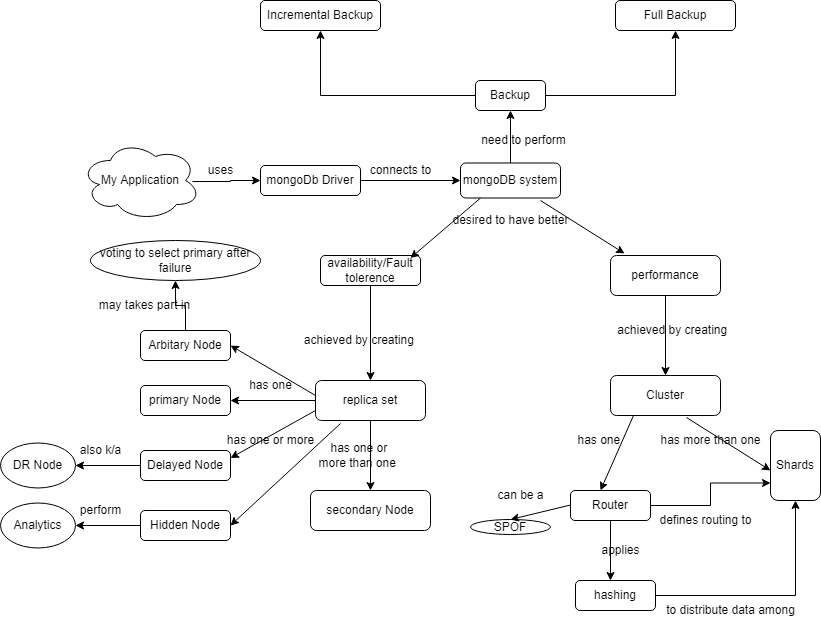

The diagram above was exported from draw.io. Its source (the exported page's mxGraphModel, read from the mxfile embedded in the PNG):
<mxGraphModel dx="2760" dy="2798" grid="1" gridSize="10" guides="1" tooltips="1" connect="1" arrows="1" fold="1" page="1" pageScale="1" pageWidth="1654" pageHeight="2336" math="0" shadow="0">
  <root>
    <mxCell id="0" />
    <mxCell id="1" parent="0" />
    <mxCell id="YB0dC4if3sgwh6L0W9M_-5" value="" style="edgeStyle=orthogonalEdgeStyle;rounded=0;orthogonalLoop=1;jettySize=auto;html=1;fontSize=12;exitX=0.933;exitY=0.513;exitDx=0;exitDy=0;exitPerimeter=0;" parent="1" source="YB0dC4if3sgwh6L0W9M_-1" target="YB0dC4if3sgwh6L0W9M_-3" edge="1">
      <mxGeometry relative="1" as="geometry" />
    </mxCell>
    <mxCell id="YB0dC4if3sgwh6L0W9M_-1" value="My Application" style="ellipse;shape=cloud;whiteSpace=wrap;html=1;fontSize=12;" parent="1" vertex="1">
      <mxGeometry x="20" y="10" width="120" height="80" as="geometry" />
    </mxCell>
    <mxCell id="YB0dC4if3sgwh6L0W9M_-8" value="" style="edgeStyle=orthogonalEdgeStyle;rounded=0;orthogonalLoop=1;jettySize=auto;html=1;fontSize=12;" parent="1" source="YB0dC4if3sgwh6L0W9M_-3" target="YB0dC4if3sgwh6L0W9M_-7" edge="1">
      <mxGeometry relative="1" as="geometry" />
    </mxCell>
    <mxCell id="YB0dC4if3sgwh6L0W9M_-3" value="mongoDb Driver" style="rounded=1;whiteSpace=wrap;html=1;fontSize=12;" parent="1" vertex="1">
      <mxGeometry x="200" y="35" width="100" height="30" as="geometry" />
    </mxCell>
    <mxCell id="YB0dC4if3sgwh6L0W9M_-6" value="uses" style="text;html=1;align=center;verticalAlign=middle;resizable=0;points=[];autosize=1;strokeColor=none;fillColor=none;fontSize=12;" parent="1" vertex="1">
      <mxGeometry x="140" y="30" width="40" height="20" as="geometry" />
    </mxCell>
    <mxCell id="v2CPzvKafhcOQqhYZtzb-8" value="" style="edgeStyle=orthogonalEdgeStyle;rounded=0;orthogonalLoop=1;jettySize=auto;html=1;fontSize=12;" parent="1" source="YB0dC4if3sgwh6L0W9M_-7" target="v2CPzvKafhcOQqhYZtzb-7" edge="1">
      <mxGeometry relative="1" as="geometry" />
    </mxCell>
    <mxCell id="YB0dC4if3sgwh6L0W9M_-7" value="mongoDB system&lt;br&gt;" style="whiteSpace=wrap;html=1;rounded=1;" parent="1" vertex="1">
      <mxGeometry x="400" y="32.5" width="100" height="35" as="geometry" />
    </mxCell>
    <mxCell id="YB0dC4if3sgwh6L0W9M_-9" value="connects to" style="text;html=1;align=center;verticalAlign=middle;resizable=0;points=[];autosize=1;strokeColor=none;fillColor=none;fontSize=12;" parent="1" vertex="1">
      <mxGeometry x="300" y="30" width="80" height="20" as="geometry" />
    </mxCell>
    <mxCell id="YB0dC4if3sgwh6L0W9M_-16" value="" style="edgeStyle=orthogonalEdgeStyle;rounded=0;orthogonalLoop=1;jettySize=auto;html=1;fontSize=12;" parent="1" source="YB0dC4if3sgwh6L0W9M_-10" target="YB0dC4if3sgwh6L0W9M_-15" edge="1">
      <mxGeometry relative="1" as="geometry" />
    </mxCell>
    <mxCell id="YB0dC4if3sgwh6L0W9M_-10" value="availability/Fault tolerence" style="rounded=1;whiteSpace=wrap;html=1;fontSize=12;" parent="1" vertex="1">
      <mxGeometry x="260" y="125" width="100" height="30" as="geometry" />
    </mxCell>
    <mxCell id="YB0dC4if3sgwh6L0W9M_-19" value="" style="edgeStyle=orthogonalEdgeStyle;rounded=0;orthogonalLoop=1;jettySize=auto;html=1;fontSize=12;" parent="1" source="YB0dC4if3sgwh6L0W9M_-11" target="YB0dC4if3sgwh6L0W9M_-18" edge="1">
      <mxGeometry relative="1" as="geometry" />
    </mxCell>
    <mxCell id="YB0dC4if3sgwh6L0W9M_-11" value="performance" style="rounded=1;whiteSpace=wrap;html=1;fontSize=12;" parent="1" vertex="1">
      <mxGeometry x="550" y="125" width="110" height="40" as="geometry" />
    </mxCell>
    <mxCell id="YB0dC4if3sgwh6L0W9M_-12" value="" style="endArrow=classic;html=1;rounded=0;fontSize=12;" parent="1" edge="1">
      <mxGeometry width="50" height="50" relative="1" as="geometry">
        <mxPoint x="420" y="67.5" as="sourcePoint" />
        <mxPoint x="350" y="127.5" as="targetPoint" />
      </mxGeometry>
    </mxCell>
    <mxCell id="YB0dC4if3sgwh6L0W9M_-13" value="" style="endArrow=classic;html=1;rounded=0;fontSize=12;" parent="1" edge="1">
      <mxGeometry width="50" height="50" relative="1" as="geometry">
        <mxPoint x="480" y="70" as="sourcePoint" />
        <mxPoint x="564.0322580645161" y="123" as="targetPoint" />
      </mxGeometry>
    </mxCell>
    <mxCell id="YB0dC4if3sgwh6L0W9M_-14" value="desired to have better" style="text;html=1;align=center;verticalAlign=middle;resizable=0;points=[];autosize=1;strokeColor=none;fillColor=none;fontSize=12;" parent="1" vertex="1">
      <mxGeometry x="385" y="80" width="130" height="20" as="geometry" />
    </mxCell>
    <mxCell id="YB0dC4if3sgwh6L0W9M_-22" value="" style="edgeStyle=orthogonalEdgeStyle;rounded=0;orthogonalLoop=1;jettySize=auto;html=1;fontSize=12;" parent="1" source="YB0dC4if3sgwh6L0W9M_-15" target="YB0dC4if3sgwh6L0W9M_-21" edge="1">
      <mxGeometry relative="1" as="geometry" />
    </mxCell>
    <mxCell id="YB0dC4if3sgwh6L0W9M_-25" value="" style="edgeStyle=orthogonalEdgeStyle;rounded=0;orthogonalLoop=1;jettySize=auto;html=1;fontSize=12;" parent="1" source="YB0dC4if3sgwh6L0W9M_-15" target="YB0dC4if3sgwh6L0W9M_-24" edge="1">
      <mxGeometry relative="1" as="geometry" />
    </mxCell>
    <mxCell id="YB0dC4if3sgwh6L0W9M_-15" value="replica set" style="rounded=1;whiteSpace=wrap;html=1;fontSize=12;" parent="1" vertex="1">
      <mxGeometry x="255" y="250" width="110" height="40" as="geometry" />
    </mxCell>
    <mxCell id="YB0dC4if3sgwh6L0W9M_-17" value="achieved by creating&amp;nbsp;" style="text;html=1;align=center;verticalAlign=middle;resizable=0;points=[];autosize=1;strokeColor=none;fillColor=none;fontSize=12;" parent="1" vertex="1">
      <mxGeometry x="235" y="200" width="130" height="20" as="geometry" />
    </mxCell>
    <mxCell id="YB0dC4if3sgwh6L0W9M_-18" value="Cluster" style="rounded=1;whiteSpace=wrap;html=1;fontSize=12;" parent="1" vertex="1">
      <mxGeometry x="550" y="245" width="110" height="40" as="geometry" />
    </mxCell>
    <mxCell id="YB0dC4if3sgwh6L0W9M_-20" value="achieved by creating&amp;nbsp;&amp;nbsp;" style="text;html=1;align=center;verticalAlign=middle;resizable=0;points=[];autosize=1;strokeColor=none;fillColor=none;fontSize=12;" parent="1" vertex="1">
      <mxGeometry x="550" y="190" width="130" height="20" as="geometry" />
    </mxCell>
    <mxCell id="YB0dC4if3sgwh6L0W9M_-21" value="primary Node" style="whiteSpace=wrap;html=1;rounded=1;" parent="1" vertex="1">
      <mxGeometry x="80" y="255" width="90" height="30" as="geometry" />
    </mxCell>
    <mxCell id="YB0dC4if3sgwh6L0W9M_-23" value="has one" style="text;html=1;align=center;verticalAlign=middle;resizable=0;points=[];autosize=1;strokeColor=none;fillColor=none;fontSize=12;" parent="1" vertex="1">
      <mxGeometry x="180" y="245" width="60" height="20" as="geometry" />
    </mxCell>
    <mxCell id="YB0dC4if3sgwh6L0W9M_-24" value="secondary Node" style="whiteSpace=wrap;html=1;rounded=1;" parent="1" vertex="1">
      <mxGeometry x="250" y="360" width="120" height="40" as="geometry" />
    </mxCell>
    <mxCell id="YB0dC4if3sgwh6L0W9M_-26" value="has one or &lt;br&gt;more than one&amp;nbsp;&amp;nbsp;" style="text;html=1;align=center;verticalAlign=middle;resizable=0;points=[];autosize=1;strokeColor=none;fillColor=none;fontSize=12;" parent="1" vertex="1">
      <mxGeometry x="250" y="310" width="100" height="30" as="geometry" />
    </mxCell>
    <mxCell id="YB0dC4if3sgwh6L0W9M_-30" value="" style="edgeStyle=orthogonalEdgeStyle;rounded=0;orthogonalLoop=1;jettySize=auto;html=1;fontSize=12;" parent="1" source="YB0dC4if3sgwh6L0W9M_-27" target="YB0dC4if3sgwh6L0W9M_-29" edge="1">
      <mxGeometry relative="1" as="geometry" />
    </mxCell>
    <mxCell id="YB0dC4if3sgwh6L0W9M_-27" value="Arbitary Node" style="whiteSpace=wrap;html=1;rounded=1;" parent="1" vertex="1">
      <mxGeometry x="80" y="200" width="90" height="30" as="geometry" />
    </mxCell>
    <mxCell id="YB0dC4if3sgwh6L0W9M_-28" value="" style="endArrow=classic;html=1;rounded=0;fontSize=12;entryX=1;entryY=0.5;entryDx=0;entryDy=0;" parent="1" target="YB0dC4if3sgwh6L0W9M_-27" edge="1">
      <mxGeometry width="50" height="50" relative="1" as="geometry">
        <mxPoint x="255" y="265" as="sourcePoint" />
        <mxPoint x="185" y="185" as="targetPoint" />
      </mxGeometry>
    </mxCell>
    <mxCell id="YB0dC4if3sgwh6L0W9M_-29" value="voting to select primary after failure" style="ellipse;whiteSpace=wrap;html=1;fontSize=12;" parent="1" vertex="1">
      <mxGeometry x="30" y="110" width="170" height="40" as="geometry" />
    </mxCell>
    <mxCell id="YB0dC4if3sgwh6L0W9M_-31" value="may takes part in" style="text;html=1;align=center;verticalAlign=middle;resizable=0;points=[];autosize=1;strokeColor=none;fillColor=none;fontSize=12;" parent="1" vertex="1">
      <mxGeometry x="29" y="165" width="110" height="20" as="geometry" />
    </mxCell>
    <mxCell id="YB0dC4if3sgwh6L0W9M_-38" value="" style="edgeStyle=orthogonalEdgeStyle;rounded=0;orthogonalLoop=1;jettySize=auto;html=1;fontSize=12;" parent="1" source="YB0dC4if3sgwh6L0W9M_-32" target="YB0dC4if3sgwh6L0W9M_-37" edge="1">
      <mxGeometry relative="1" as="geometry" />
    </mxCell>
    <mxCell id="YB0dC4if3sgwh6L0W9M_-32" value="Delayed Node" style="whiteSpace=wrap;html=1;rounded=1;" parent="1" vertex="1">
      <mxGeometry x="80" y="320" width="90" height="30" as="geometry" />
    </mxCell>
    <mxCell id="YB0dC4if3sgwh6L0W9M_-35" value="" style="endArrow=classic;html=1;rounded=0;fontSize=12;entryX=1;entryY=0.25;entryDx=0;entryDy=0;" parent="1" target="YB0dC4if3sgwh6L0W9M_-32" edge="1">
      <mxGeometry width="50" height="50" relative="1" as="geometry">
        <mxPoint x="255" y="280" as="sourcePoint" />
        <mxPoint x="195" y="310" as="targetPoint" />
      </mxGeometry>
    </mxCell>
    <mxCell id="YB0dC4if3sgwh6L0W9M_-36" value="has one or more" style="text;html=1;align=center;verticalAlign=middle;resizable=0;points=[];autosize=1;strokeColor=none;fillColor=none;fontSize=12;" parent="1" vertex="1">
      <mxGeometry x="160" y="300" width="100" height="20" as="geometry" />
    </mxCell>
    <mxCell id="YB0dC4if3sgwh6L0W9M_-37" value="DR Node" style="ellipse;whiteSpace=wrap;html=1;rounded=1;" parent="1" vertex="1">
      <mxGeometry x="-60" y="312.5" width="75" height="45" as="geometry" />
    </mxCell>
    <mxCell id="YB0dC4if3sgwh6L0W9M_-39" value="also k/a" style="text;html=1;align=center;verticalAlign=middle;resizable=0;points=[];autosize=1;strokeColor=none;fillColor=none;fontSize=12;" parent="1" vertex="1">
      <mxGeometry x="10" y="310" width="60" height="20" as="geometry" />
    </mxCell>
    <mxCell id="YB0dC4if3sgwh6L0W9M_-44" value="" style="edgeStyle=orthogonalEdgeStyle;rounded=0;orthogonalLoop=1;jettySize=auto;html=1;fontSize=12;" parent="1" source="YB0dC4if3sgwh6L0W9M_-40" target="YB0dC4if3sgwh6L0W9M_-43" edge="1">
      <mxGeometry relative="1" as="geometry" />
    </mxCell>
    <mxCell id="YB0dC4if3sgwh6L0W9M_-40" value="Hidden Node" style="whiteSpace=wrap;html=1;rounded=1;" parent="1" vertex="1">
      <mxGeometry x="80" y="380" width="90" height="30" as="geometry" />
    </mxCell>
    <mxCell id="YB0dC4if3sgwh6L0W9M_-41" value="" style="endArrow=classic;html=1;rounded=0;fontSize=12;entryX=1;entryY=0.5;entryDx=0;entryDy=0;" parent="1" target="YB0dC4if3sgwh6L0W9M_-40" edge="1">
      <mxGeometry width="50" height="50" relative="1" as="geometry">
        <mxPoint x="280" y="293" as="sourcePoint" />
        <mxPoint x="200" y="340" as="targetPoint" />
      </mxGeometry>
    </mxCell>
    <mxCell id="YB0dC4if3sgwh6L0W9M_-43" value="Analytics" style="ellipse;whiteSpace=wrap;html=1;rounded=1;" parent="1" vertex="1">
      <mxGeometry x="-60" y="372.5" width="75" height="45" as="geometry" />
    </mxCell>
    <mxCell id="YB0dC4if3sgwh6L0W9M_-45" value="perform" style="text;html=1;align=center;verticalAlign=middle;resizable=0;points=[];autosize=1;strokeColor=none;fillColor=none;fontSize=12;" parent="1" vertex="1">
      <mxGeometry x="10" y="370" width="60" height="20" as="geometry" />
    </mxCell>
    <mxCell id="YB0dC4if3sgwh6L0W9M_-47" value="" style="endArrow=classic;html=1;rounded=0;fontSize=12;" parent="1" edge="1">
      <mxGeometry width="50" height="50" relative="1" as="geometry">
        <mxPoint x="573" y="285" as="sourcePoint" />
        <mxPoint x="540" y="360" as="targetPoint" />
      </mxGeometry>
    </mxCell>
    <mxCell id="YB0dC4if3sgwh6L0W9M_-54" style="edgeStyle=orthogonalEdgeStyle;rounded=0;orthogonalLoop=1;jettySize=auto;html=1;entryX=0;entryY=0.75;entryDx=0;entryDy=0;fontSize=12;" parent="1" source="YB0dC4if3sgwh6L0W9M_-48" target="YB0dC4if3sgwh6L0W9M_-51" edge="1">
      <mxGeometry relative="1" as="geometry" />
    </mxCell>
    <mxCell id="v2CPzvKafhcOQqhYZtzb-3" value="" style="edgeStyle=orthogonalEdgeStyle;rounded=0;orthogonalLoop=1;jettySize=auto;html=1;fontSize=12;" parent="1" source="YB0dC4if3sgwh6L0W9M_-48" edge="1">
      <mxGeometry relative="1" as="geometry">
        <mxPoint x="550" y="450" as="targetPoint" />
      </mxGeometry>
    </mxCell>
    <mxCell id="YB0dC4if3sgwh6L0W9M_-48" value="Router" style="rounded=1;whiteSpace=wrap;html=1;fontSize=12;" parent="1" vertex="1">
      <mxGeometry x="510" y="360" width="80" height="30" as="geometry" />
    </mxCell>
    <mxCell id="YB0dC4if3sgwh6L0W9M_-50" value="has one&amp;nbsp;" style="text;html=1;align=center;verticalAlign=middle;resizable=0;points=[];autosize=1;strokeColor=none;fillColor=none;fontSize=12;" parent="1" vertex="1">
      <mxGeometry x="510" y="300" width="60" height="20" as="geometry" />
    </mxCell>
    <mxCell id="YB0dC4if3sgwh6L0W9M_-51" value="Shards&lt;br&gt;" style="rounded=1;whiteSpace=wrap;html=1;fontSize=12;" parent="1" vertex="1">
      <mxGeometry x="710" y="300" width="50" height="70" as="geometry" />
    </mxCell>
    <mxCell id="YB0dC4if3sgwh6L0W9M_-52" value="" style="endArrow=classic;html=1;rounded=0;fontSize=12;" parent="1" edge="1">
      <mxGeometry width="50" height="50" relative="1" as="geometry">
        <mxPoint x="625.97" y="287" as="sourcePoint" />
        <mxPoint x="710.0022580645161" y="340" as="targetPoint" />
      </mxGeometry>
    </mxCell>
    <mxCell id="YB0dC4if3sgwh6L0W9M_-53" value="has more than one" style="text;html=1;align=center;verticalAlign=middle;resizable=0;points=[];autosize=1;strokeColor=none;fillColor=none;fontSize=12;" parent="1" vertex="1">
      <mxGeometry x="590" y="300" width="120" height="20" as="geometry" />
    </mxCell>
    <mxCell id="YB0dC4if3sgwh6L0W9M_-55" value="defines routing to" style="text;html=1;align=center;verticalAlign=middle;resizable=0;points=[];autosize=1;strokeColor=none;fillColor=none;fontSize=12;" parent="1" vertex="1">
      <mxGeometry x="590" y="380" width="110" height="20" as="geometry" />
    </mxCell>
    <mxCell id="Rf7gp8wkT5eh3YXrGXMD-1" value="SPOF" style="ellipse;whiteSpace=wrap;html=1;rounded=1;" parent="1" vertex="1">
      <mxGeometry x="410" y="389" width="80" height="15" as="geometry" />
    </mxCell>
    <mxCell id="Rf7gp8wkT5eh3YXrGXMD-2" value="can be a" style="text;html=1;align=center;verticalAlign=middle;resizable=0;points=[];autosize=1;strokeColor=none;fillColor=none;fontSize=12;" parent="1" vertex="1">
      <mxGeometry x="430" y="354.5" width="60" height="20" as="geometry" />
    </mxCell>
    <mxCell id="v2CPzvKafhcOQqhYZtzb-1" value="" style="endArrow=classic;html=1;rounded=0;fontSize=12;entryX=0.5;entryY=0;entryDx=0;entryDy=0;" parent="1" target="Rf7gp8wkT5eh3YXrGXMD-1" edge="1">
      <mxGeometry width="50" height="50" relative="1" as="geometry">
        <mxPoint x="510" y="374.5" as="sourcePoint" />
        <mxPoint x="460" y="375" as="targetPoint" />
      </mxGeometry>
    </mxCell>
    <mxCell id="v2CPzvKafhcOQqhYZtzb-5" style="edgeStyle=orthogonalEdgeStyle;rounded=0;orthogonalLoop=1;jettySize=auto;html=1;entryX=0.5;entryY=1;entryDx=0;entryDy=0;fontSize=12;" parent="1" source="v2CPzvKafhcOQqhYZtzb-2" target="YB0dC4if3sgwh6L0W9M_-51" edge="1">
      <mxGeometry relative="1" as="geometry" />
    </mxCell>
    <mxCell id="v2CPzvKafhcOQqhYZtzb-2" value="hashing" style="rounded=1;whiteSpace=wrap;html=1;fontSize=12;" parent="1" vertex="1">
      <mxGeometry x="515" y="450" width="80" height="30" as="geometry" />
    </mxCell>
    <mxCell id="v2CPzvKafhcOQqhYZtzb-4" value="applies" style="text;html=1;align=center;verticalAlign=middle;resizable=0;points=[];autosize=1;strokeColor=none;fillColor=none;fontSize=12;" parent="1" vertex="1">
      <mxGeometry x="535" y="410" width="50" height="20" as="geometry" />
    </mxCell>
    <mxCell id="v2CPzvKafhcOQqhYZtzb-6" value="to distribute data among" style="text;html=1;align=center;verticalAlign=middle;resizable=0;points=[];autosize=1;strokeColor=none;fillColor=none;fontSize=12;" parent="1" vertex="1">
      <mxGeometry x="600" y="470" width="140" height="20" as="geometry" />
    </mxCell>
    <mxCell id="v2CPzvKafhcOQqhYZtzb-11" value="" style="edgeStyle=orthogonalEdgeStyle;rounded=0;orthogonalLoop=1;jettySize=auto;html=1;fontSize=12;" parent="1" source="v2CPzvKafhcOQqhYZtzb-7" target="v2CPzvKafhcOQqhYZtzb-10" edge="1">
      <mxGeometry relative="1" as="geometry" />
    </mxCell>
    <mxCell id="v2CPzvKafhcOQqhYZtzb-13" value="" style="edgeStyle=orthogonalEdgeStyle;rounded=0;orthogonalLoop=1;jettySize=auto;html=1;fontSize=12;" parent="1" source="v2CPzvKafhcOQqhYZtzb-7" target="v2CPzvKafhcOQqhYZtzb-12" edge="1">
      <mxGeometry relative="1" as="geometry" />
    </mxCell>
    <mxCell id="v2CPzvKafhcOQqhYZtzb-7" value="Backup" style="rounded=1;whiteSpace=wrap;html=1;fontSize=12;" parent="1" vertex="1">
      <mxGeometry x="415" y="-50" width="70" height="30" as="geometry" />
    </mxCell>
    <mxCell id="v2CPzvKafhcOQqhYZtzb-9" value="need to perform" style="text;html=1;align=center;verticalAlign=middle;resizable=0;points=[];autosize=1;strokeColor=none;fillColor=none;fontSize=12;" parent="1" vertex="1">
      <mxGeometry x="413" width="100" height="20" as="geometry" />
    </mxCell>
    <mxCell id="v2CPzvKafhcOQqhYZtzb-10" value="Full Backup" style="whiteSpace=wrap;html=1;rounded=1;" parent="1" vertex="1">
      <mxGeometry x="555" y="-130" width="120" height="30" as="geometry" />
    </mxCell>
    <mxCell id="v2CPzvKafhcOQqhYZtzb-12" value="Incremental Backup" style="whiteSpace=wrap;html=1;rounded=1;" parent="1" vertex="1">
      <mxGeometry x="200" y="-130" width="120" height="30" as="geometry" />
    </mxCell>
  </root>
</mxGraphModel>